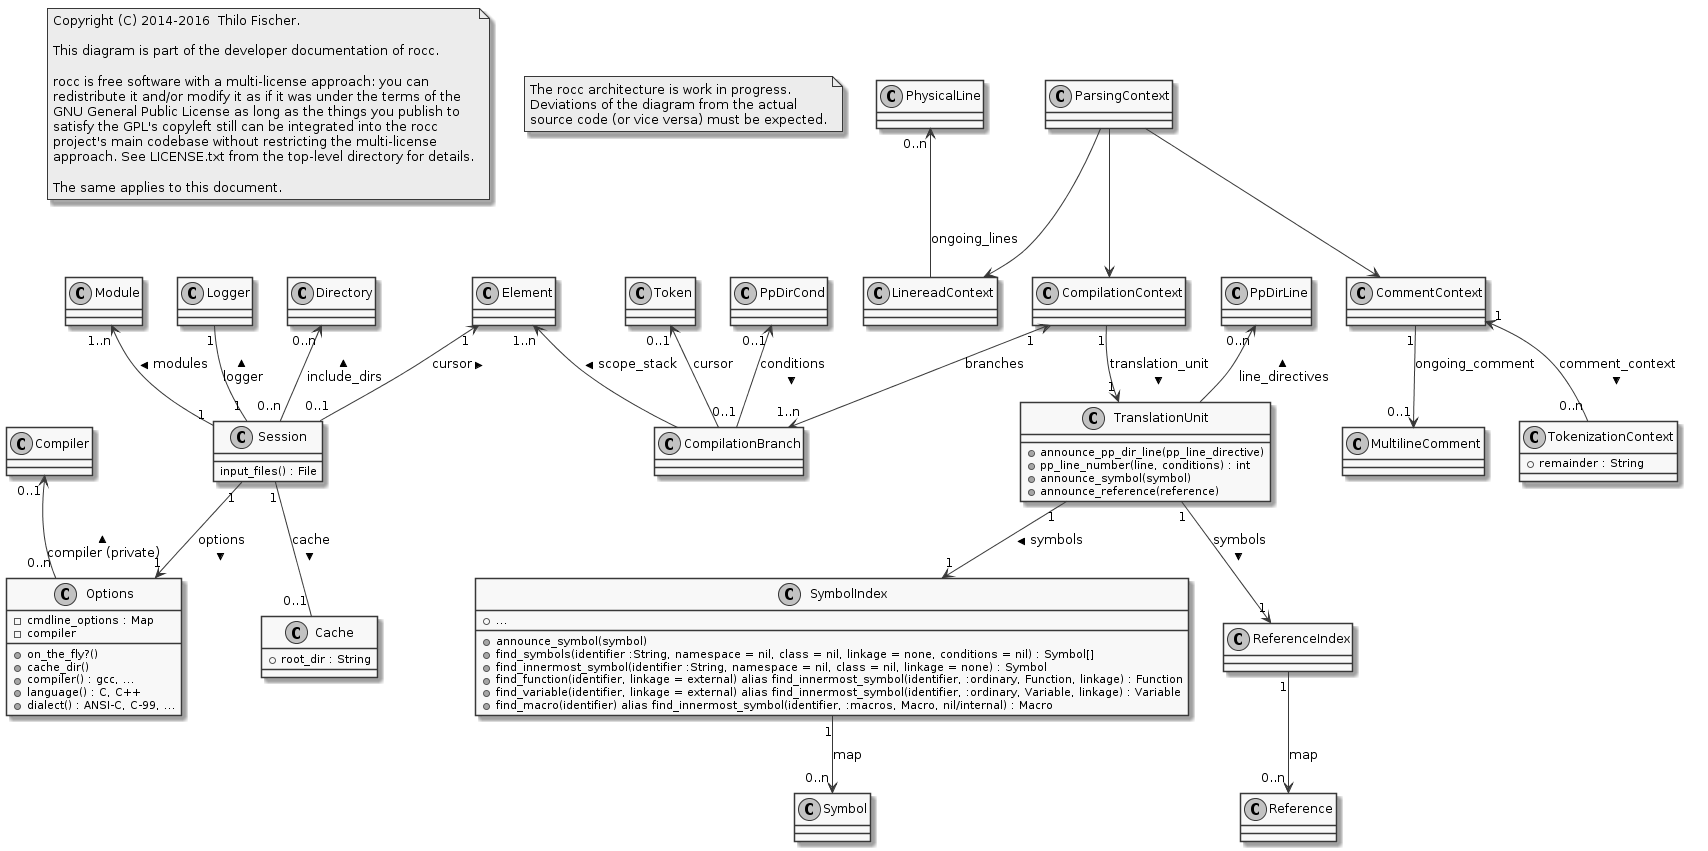

The diagram above was rendered by PlantUML. Its source (embedded in the PNG):
@startuml

note as copyright_note
  Copyright (C) 2014-2016  Thilo Fischer.
  
  This diagram is part of the developer documentation of rocc.
 
  rocc is free software with a multi-license approach: you can
  redistribute it and/or modify it as if it was under the terms of the
  GNU General Public License as long as the things you publish to
  satisfy the GPL's copyleft still can be integrated into the rocc
  project's main codebase without restricting the multi-license
  approach. See LICENSE.txt from the top-level directory for details.
 
  The same applies to this document.
end note

skinparam monochrome true

note as N1
  The rocc architecture is work in progress.
  Deviations of the diagram from the actual
  source code (or vice versa) must be expected.
end note

class Session {
  ' All the main_files of the translation units that make up the modules
  input_files() : File
}
Logger "1" -- "1" Session : logger <
' From the Elements UML diagram
Element "1" <-- "0..1" Session : cursor <
Directory "0..n" <-- "0..n" Session : include_dirs <
Module "1..n" <-- "1" Session : modules <

class Options {
  + on_the_fly?()
  ' path to the cache directory, Session will create its cache from this
  + cache_dir()
  ' emulate a certain compilers command line argument processing (and possibly other behaviour)
  + compiler() : gcc, ...
  + language() : C, C++
  + dialect() : ANSI-C, C-99, ...
  - cmdline_options : Map
  - compiler
}
Session "1" --> "1" Options : options >
Compiler "0..1" <-- "0..n" Options : compiler (private) <

class Cache {
  + root_dir : String
}
' Normally it is 1--1, but cache multiplicity may be 0 for on-the-fly invokations
Session "1" -- "0..1" Cache : cache >

class ParsingContext {
}

ParsingContext --> LinereadContext
PhysicalLine "0..n" <-- LinereadContext : ongoing_lines

ParsingContext --> CommentContext
' Refers to a comment if the comment's beginning has already been parsed, but the comment's ending has not yet been found (e.g. block comments that span several lines)
CommentContext "1" --> "0..1" MultilineComment : ongoing_comment

ParsingContext --> CompilationContext
class CompilationContext {
}
CompilationContext "1" <--> "1..n" CompilationBranch : branches

class TokenizationContext {
' remaining charactres of current line to tokenize
+ remainder : String
}
CommentContext "1" <-- "0..n" TokenizationContext : comment_context >

' array of all preprocessing conditional branches chosen
PpDirCond "0..1" <-- "0..1" CompilationBranch : conditions >

Token "0..1" <-- CompilationBranch : cursor

' Which namespace (C++), class (C++), function, compound statement, etc. are we in at the current position in source code
Element "1..n" <-- CompilationBranch : scope_stack <

class TranslationUnit {
  + announce_pp_dir_line(pp_line_directive)
  + pp_line_number(line, conditions) : int
  + announce_symbol(symbol)
  + announce_reference(reference)
}
CompilationContext "1" --> "1" TranslationUnit : translation_unit >
PpDirLine "0..n" <-- TranslationUnit : line_directives <

class SymbolIndex {
+ announce_symbol(symbol)
+ find_symbols(identifier :String, namespace = nil, class = nil, linkage = none, conditions = nil) : Symbol[]
+ find_innermost_symbol(identifier :String, namespace = nil, class = nil, linkage = none) : Symbol
+ find_function(identifier, linkage = external) alias find_innermost_symbol(identifier, :ordinary, Function, linkage) : Function
+ find_variable(identifier, linkage = external) alias find_innermost_symbol(identifier, :ordinary, Variable, linkage) : Variable
+ find_macro(identifier) alias find_innermost_symbol(identifier, :macros, Macro, nil/internal) : Macro
+ ...
}
TranslationUnit "1" --> "1" SymbolIndex : symbols >
SymbolIndex "1" --> "0..n" Symbol : map

TranslationUnit "1" --> "1" ReferenceIndex : symbols >
ReferenceIndex "1" --> "0..n" Reference : map

@enduml